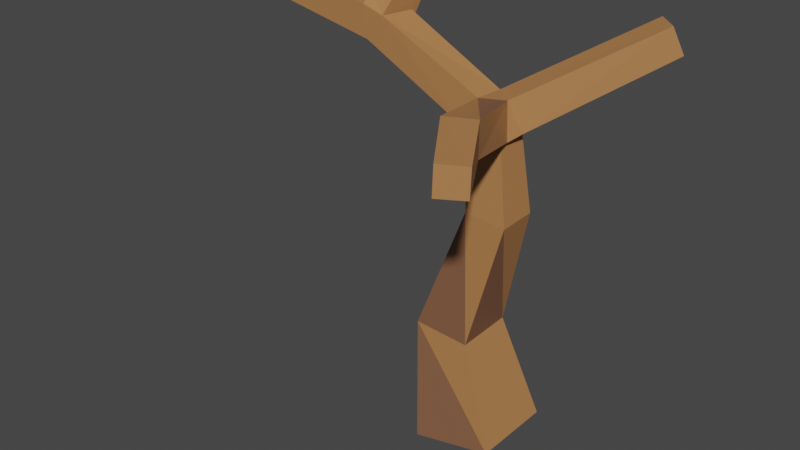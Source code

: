 # Source: tree.blend  (saved by Blender 2.82.7; exported with 4.5.12 LTS)
import bpy
from mathutils import Matrix  # noqa: F401  (used for matrix-valued properties, if any)

bpy.ops.wm.read_factory_settings(use_empty=True)
scene = bpy.context.scene
scene.name = 'Scene'

# ---- collections
col_collection = bpy.data.collections.new('Collection'); scene.collection.children.link(col_collection)

# ---- materials (node trees are filled in below, after node groups)
mat_material_001 = bpy.data.materials.new('Material.001')
mat_material_001.use_transparent_shadow = False
mat_material_002 = bpy.data.materials.new('Material.002')
mat_material_002.use_transparent_shadow = False

# ---- material node trees
mat_material_001.use_nodes = True; mat_material_001.node_tree.nodes.clear()
_N = mat_material_001.node_tree.nodes; _L = mat_material_001.node_tree.links
n0 = _N.new('ShaderNodeOutputMaterial'); n0.name = 'Material Output'; n0.location = (300, 300)
n1 = _N.new('ShaderNodeBsdfPrincipled'); n1.name = 'Principled BSDF'; n1.location = (10, 300)
n1.distribution = 'GGX'
n1.subsurface_method = 'BURLEY'
n1.inputs[0].default_value = (0.448, 0.2001, 0.07283, 1.0)
n1.inputs[3].default_value = 1.45
n1.inputs[27].default_value = (0.0, 0.0, 0.0, 1.0)
n1.inputs[28].default_value = 1.0
_L.new(n1.outputs[0], n0.inputs[0])
n0.is_active_output = True
mat_material_002.use_nodes = True; mat_material_002.node_tree.nodes.clear()
_N = mat_material_002.node_tree.nodes; _L = mat_material_002.node_tree.links
n0 = _N.new('ShaderNodeOutputMaterial'); n0.name = 'Material Output'; n0.location = (300, 300)
n1 = _N.new('ShaderNodeBsdfPrincipled'); n1.name = 'Principled BSDF'; n1.location = (10, 300)
n1.distribution = 'GGX'
n1.subsurface_method = 'BURLEY'
n1.inputs[0].default_value = (0.2462, 0.1124, 0.06007, 1.0)
n1.inputs[3].default_value = 1.45
n1.inputs[27].default_value = (0.0, 0.0, 0.0, 1.0)
n1.inputs[28].default_value = 1.0
_L.new(n1.outputs[0], n0.inputs[0])
n0.is_active_output = True

# ---- world
world_world = bpy.data.worlds.new('World'); scene.world = world_world
world_world.use_nodes = True; world_world.node_tree.nodes.clear()
_N = world_world.node_tree.nodes; _L = world_world.node_tree.links
n0 = _N.new('ShaderNodeOutputWorld'); n0.name = 'World Output'; n0.location = (300, 300)
n1 = _N.new('ShaderNodeBackground'); n1.name = 'Background'; n1.location = (10, 300)
n1.inputs[0].default_value = (0.05088, 0.05088, 0.05088, 1.0)
_L.new(n1.outputs[0], n0.inputs[0])
n0.is_active_output = True
world_world.color = (0.05088, 0.05088, 0.05088)
world_world.use_sun_shadow = False
world_world.sun_shadow_jitter_overblur = 0.0

# ---- meshes
me_cube_001 = bpy.data.meshes.new('Cube.001')
me_cube_001.from_pydata([(-0.9141, -0.9249, -0.195), (-6.958, -0.2283, 11.69), (-6.927, -0.2282, 11.88), (-6.926, -0.4211, 11.88), (-2.929, 0.6675, 12.15), (-2.935, 0.4958, 12.29), (-3.16, 0.504, 12.29), (2.541, -4.932, 9.926), (2.546, -4.93, 10.12), (2.707, -4.824, 10.11), (3.385, 2.458, 11.07), (3.314, 2.385, 11.29), (3.14, 2.555, 11.29), (-0.8996, 0.9376, -0.195), (0.9179, 0.9235, 0.2119), (0.9035, -0.939, 0.2119), (-1.138, -0.4822, 2.885), (-1.132, 0.4897, 2.953), (-0.1413, -0.4914, 2.86), (0.4161, -0.5536, 6.843), (-0.1415, 0.4931, 2.869), (0.4193, -0.08145, 6.874), (0.8922, -0.08177, 6.81), (0.8917, -0.5538, 6.792), (0.3494, -0.496, 9.036), (0.3505, -0.202, 9.04), (0.6437, -0.2034, 9.061), (0.6427, -0.4974, 9.057), (0.7188, -0.6326, 9.28), (0.4721, -0.7233, 9.28), (1.612, -3.163, 9.931), (0.1576, -0.4851, 9.347), (0.1603, -0.2161, 9.347), (0.3807, -0.5417, 9.547), (-3.116, -0.4391, 11.03), (-2.923, -0.1971, 10.93), (-2.816, -0.198, 11.15), (-2.876, -0.4418, 11.18), (-3.386, -0.1987, 11.08), (-3.347, -0.1986, 11.31), (-3.347, -0.4379, 11.31), (-6.958, -0.4212, 11.69), (-3.188, -0.0609, 11.26), (-2.948, -0.06965, 11.26), (-3.195, -0.244, 11.42), (-3.154, 0.6757, 12.15), (1.437, -3.247, 9.935), (1.429, -3.226, 10.13), (1.603, -3.141, 10.12), (2.702, -4.826, 9.921), (0.599, -0.03507, 9.333), (0.7918, -0.2229, 9.333), (0.6775, -0.4176, 9.56), (0.4156, -0.1951, 9.548), (3.211, 2.628, 11.07)], [], [(44, 39, 40), (32, 24, 31), (19, 18, 23), (21, 20, 17), (19, 17, 16), (42, 35, 38), (16, 15, 18), (18, 14, 20), (20, 13, 17), (17, 0, 16), (43, 36, 35), (50, 32, 53), (11, 54, 12), (9, 7, 49), (6, 4, 45), (2, 41, 3), (13, 15, 0), (40, 34, 37), (51, 27, 26), (29, 31, 24), (40, 37, 44), (51, 52, 28), (27, 29, 24), (26, 50, 51), (37, 36, 43), (39, 42, 38), (22, 23, 20), (22, 21, 25), (24, 25, 19), (27, 22, 26), (27, 19, 23), (46, 28, 30), (47, 29, 46), (48, 33, 47), (30, 52, 48), (35, 31, 34), (35, 53, 32), (37, 53, 36), (37, 31, 33), (2, 38, 1), (2, 40, 39), (3, 34, 40), (1, 34, 41), (4, 42, 45), (5, 43, 4), (6, 37, 5), (6, 42, 44), (49, 46, 30), (7, 47, 46), (9, 47, 8), (9, 30, 48), (10, 50, 54), (11, 51, 10), (11, 53, 52), (54, 53, 12), (32, 25, 24), (19, 16, 18), (23, 18, 20), (19, 21, 17), (42, 43, 35), (52, 53, 33), (16, 0, 15), (18, 15, 14), (20, 14, 13), (17, 13, 0), (38, 35, 34), (50, 25, 32), (11, 10, 54), (9, 8, 7), (6, 5, 4), (2, 1, 41), (13, 14, 15), (51, 28, 27), (29, 33, 31), (27, 28, 29), (26, 25, 50), (39, 44, 42), (21, 22, 20), (25, 21, 19), (26, 22, 25), (27, 23, 22), (27, 24, 19), (46, 29, 28), (47, 33, 29), (48, 52, 33), (30, 28, 52), (35, 32, 31), (35, 36, 53), (37, 33, 53), (37, 34, 31), (1, 38, 34), (2, 39, 38), (2, 3, 40), (41, 34, 3), (4, 43, 42), (5, 37, 43), (6, 44, 37), (6, 45, 42), (49, 7, 46), (7, 8, 47), (9, 48, 47), (9, 49, 30), (10, 51, 50), (11, 52, 51), (11, 12, 53), (54, 50, 53)])
me_cube_001.polygons.foreach_set('material_index', [0, 0, 0, 1, 1, 0, 0, 0, 0, 1, 0, 0, 0, 0, 0, 0, 0, 0, 0, 1, 0, 0, 0, 0, 0, 0, 0, 1, 1, 0, 0, 0, 0, 0, 0, 0, 1, 0, 0, 0, 0, 0, 0, 0, 0, 0, 0, 0, 0, 0, 0, 1, 0, 0, 0, 0, 1, 1, 0, 0, 0, 1, 0, 1, 1, 0, 0, 0, 0, 0, 0, 0, 0, 1, 0, 0, 0, 0, 0, 0, 0, 0, 0, 1, 1, 0, 0, 0, 0, 0, 0, 0, 0, 0, 0, 0, 0, 0, 0, 0, 0, 0, 0, 0, 0, 0])
me_cube_001.materials.append(mat_material_001)
me_cube_001.materials.append(mat_material_002)
me_cube_001.use_remesh_fix_poles = True
me_cube_001.use_remesh_preserve_attributes = False
me_cube_001.use_mirror_vertex_groups = False
me_cube_001.update()

# ---- objects
ob_cube = bpy.data.objects.new('Cube', me_cube_001)

# ---- transforms, parenting, visibility, modifiers, constraints
ob_cube.location = (6.391, 0.7706, 2.334)
ob_cube.lineart.crease_threshold = 0.0
_m = ob_cube.modifiers.new('Displace', 'DISPLACE')
_m.texture_coords = 'GLOBAL'
_m = ob_cube.modifiers.new('Subdivision', 'SUBSURF')
_m.uv_smooth = 'PRESERVE_CORNERS'
_m.subdivision_type = 'SIMPLE'
_m.levels = 2
_m.render_levels = 1
_m.show_only_control_edges = False

# ---- collection membership
col_collection.objects.link(ob_cube)

# ---- scene / render settings (as saved in the file)
scene.frame_start = 1; scene.frame_end = 250; scene.frame_set(1)
scene.render.engine = 'BLENDER_EEVEE_NEXT'
scene.cycles.use_denoising = False
scene.cycles.samples = 128
scene.cycles.sampling_pattern = 'TABULATED_SOBOL'
scene.cycles.use_adaptive_sampling = False
scene.cycles.use_light_tree = False
scene.view_settings.view_transform = 'Filmic'
bpy.context.view_layer.update()

# ---- added for rendering (the .blend has no active camera and no usable light): camera, sun
cam_auto = bpy.data.cameras.new('AutoCamera')
cam_auto.lens = 50.0
cam_auto.sensor_width = 36.0
cam_auto.clip_end = 1000.0
ob_auto_camera = bpy.data.objects.new('AutoCamera', cam_auto)
scene.collection.objects.link(ob_auto_camera)
ob_auto_camera.location = (21.2942, -20.506, 21.7352)
ob_auto_camera.rotation_euler = (1.09748, -7.21219e-08, 0.694738)
scene.camera = ob_auto_camera
light_auto_sun = bpy.data.lights.new('AutoSun', 'SUN')
light_auto_sun.energy = 3.0
light_auto_sun.angle = 0.0523599
ob_auto_sun = bpy.data.objects.new('AutoSun', light_auto_sun)
scene.collection.objects.link(ob_auto_sun)
ob_auto_sun.rotation_euler = (0.872665, 0.174533, 0.523599)
bpy.context.view_layer.update()
